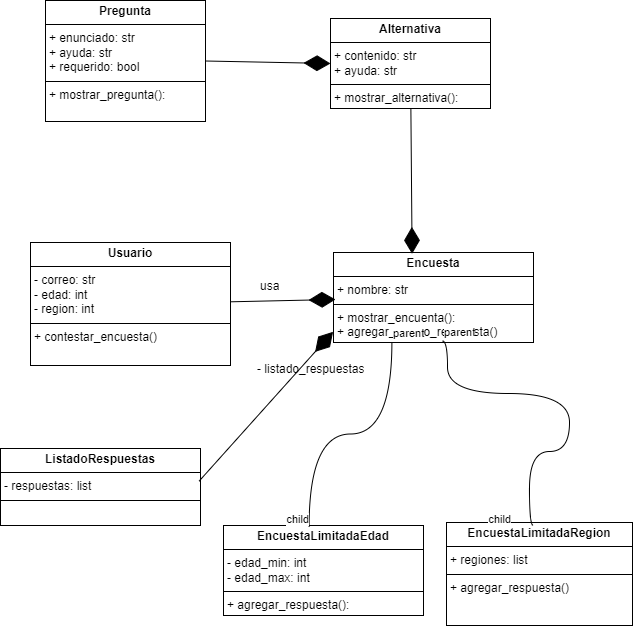

The diagram above was exported from draw.io. Its source (the exported page's mxGraphModel, read from the mxfile embedded in the PNG):
<mxGraphModel dx="1236" dy="1222" grid="0" gridSize="10" guides="1" tooltips="1" connect="1" arrows="1" fold="1" page="0" pageScale="1" pageWidth="827" pageHeight="1169" math="0" shadow="0">
  <root>
    <mxCell id="0" />
    <mxCell id="1" parent="0" />
    <mxCell id="VR91Ym18friP8ltB3WMd-5" value="&lt;p style=&quot;margin:0px;margin-top:4px;text-align:center;&quot;&gt;&lt;b&gt;Pregunta&lt;span style=&quot;white-space: pre;&quot;&gt;&#09;&lt;/span&gt;&lt;/b&gt;&lt;/p&gt;&lt;hr size=&quot;1&quot; style=&quot;border-style:solid;&quot;&gt;&lt;p style=&quot;margin:0px;margin-left:4px;&quot;&gt;+ enunciado: str&lt;/p&gt;&lt;p style=&quot;margin:0px;margin-left:4px;&quot;&gt;+ ayuda: str&lt;/p&gt;&lt;p style=&quot;margin:0px;margin-left:4px;&quot;&gt;+ requerido: bool&lt;/p&gt;&lt;hr size=&quot;1&quot; style=&quot;border-style:solid;&quot;&gt;&lt;p style=&quot;margin:0px;margin-left:4px;&quot;&gt;+ mostrar_pregunta():&lt;/p&gt;" style="verticalAlign=top;align=left;overflow=fill;html=1;whiteSpace=wrap;" vertex="1" parent="1">
      <mxGeometry x="-71" y="-58" width="160" height="121" as="geometry" />
    </mxCell>
    <mxCell id="VR91Ym18friP8ltB3WMd-6" value="&lt;p style=&quot;margin:0px;margin-top:4px;text-align:center;&quot;&gt;&lt;b&gt;Alternativa&lt;/b&gt;&lt;/p&gt;&lt;hr size=&quot;1&quot; style=&quot;border-style:solid;&quot;&gt;&lt;p style=&quot;margin:0px;margin-left:4px;&quot;&gt;+ contenido: str&lt;/p&gt;&lt;p style=&quot;margin:0px;margin-left:4px;&quot;&gt;+ ayuda: str&lt;/p&gt;&lt;hr size=&quot;1&quot; style=&quot;border-style:solid;&quot;&gt;&lt;p style=&quot;margin:0px;margin-left:4px;&quot;&gt;+ mostrar_alternativa():&lt;/p&gt;" style="verticalAlign=top;align=left;overflow=fill;html=1;whiteSpace=wrap;" vertex="1" parent="1">
      <mxGeometry x="214" y="-40" width="160" height="90" as="geometry" />
    </mxCell>
    <mxCell id="VR91Ym18friP8ltB3WMd-7" value="&lt;p style=&quot;margin:0px;margin-top:4px;text-align:center;&quot;&gt;&lt;b&gt;Encuesta&lt;/b&gt;&lt;/p&gt;&lt;hr size=&quot;1&quot; style=&quot;border-style:solid;&quot;&gt;&lt;p style=&quot;margin:0px;margin-left:4px;&quot;&gt;+ nombre: str&lt;/p&gt;&lt;hr size=&quot;1&quot; style=&quot;border-style:solid;&quot;&gt;&lt;p style=&quot;margin:0px;margin-left:4px;&quot;&gt;+ mostrar_encuenta():&lt;/p&gt;&lt;p style=&quot;margin:0px;margin-left:4px;&quot;&gt;+ agregar_listado_respuesta()&lt;/p&gt;" style="verticalAlign=top;align=left;overflow=fill;html=1;whiteSpace=wrap;" vertex="1" parent="1">
      <mxGeometry x="217" y="194" width="200" height="90" as="geometry" />
    </mxCell>
    <mxCell id="VR91Ym18friP8ltB3WMd-8" value="" style="endArrow=diamondThin;endFill=1;endSize=24;html=1;rounded=0;fontSize=12;curved=1;entryX=0;entryY=0.5;entryDx=0;entryDy=0;exitX=1;exitY=0.5;exitDx=0;exitDy=0;" edge="1" parent="1" source="VR91Ym18friP8ltB3WMd-5" target="VR91Ym18friP8ltB3WMd-6">
      <mxGeometry width="160" relative="1" as="geometry">
        <mxPoint x="91" y="13" as="sourcePoint" />
        <mxPoint x="207" y="10" as="targetPoint" />
      </mxGeometry>
    </mxCell>
    <mxCell id="VR91Ym18friP8ltB3WMd-9" value="" style="endArrow=diamondThin;endFill=1;endSize=24;html=1;rounded=0;fontSize=12;curved=1;entryX=0.393;entryY=0.015;entryDx=0;entryDy=0;entryPerimeter=0;" edge="1" parent="1" source="VR91Ym18friP8ltB3WMd-6" target="VR91Ym18friP8ltB3WMd-7">
      <mxGeometry width="160" relative="1" as="geometry">
        <mxPoint x="299" y="49.5" as="sourcePoint" />
        <mxPoint x="299" y="163" as="targetPoint" />
      </mxGeometry>
    </mxCell>
    <mxCell id="VR91Ym18friP8ltB3WMd-10" value="&lt;p style=&quot;margin:0px;margin-top:4px;text-align:center;&quot;&gt;&lt;b&gt;EncuestaLimitadaEdad&lt;/b&gt;&lt;/p&gt;&lt;hr size=&quot;1&quot; style=&quot;border-style:solid;&quot;&gt;&lt;p style=&quot;margin:0px;margin-left:4px;&quot;&gt;- edad_min: int&lt;/p&gt;&lt;p style=&quot;margin:0px;margin-left:4px;&quot;&gt;- edad_max: int&lt;br&gt;&lt;/p&gt;&lt;hr size=&quot;1&quot; style=&quot;border-style:solid;&quot;&gt;&lt;p style=&quot;margin:0px;margin-left:4px;&quot;&gt;+ agregar_respuesta():&lt;/p&gt;&lt;p style=&quot;margin:0px;margin-left:4px;&quot;&gt;+ agregar_listado_respuesta()&lt;/p&gt;" style="verticalAlign=top;align=left;overflow=fill;html=1;whiteSpace=wrap;" vertex="1" parent="1">
      <mxGeometry x="107" y="467" width="200" height="90" as="geometry" />
    </mxCell>
    <mxCell id="VR91Ym18friP8ltB3WMd-11" value="&lt;p style=&quot;margin:0px;margin-top:4px;text-align:center;&quot;&gt;&lt;b&gt;EncuestaLimitadaRegion&lt;/b&gt;&lt;/p&gt;&lt;hr size=&quot;1&quot; style=&quot;border-style:solid;&quot;&gt;&lt;p style=&quot;margin:0px;margin-left:4px;&quot;&gt;+ regiones: list&lt;/p&gt;&lt;hr size=&quot;1&quot; style=&quot;border-style:solid;&quot;&gt;&lt;p style=&quot;margin:0px;margin-left:4px;&quot;&gt;+ agregar_respuesta()&lt;/p&gt;" style="verticalAlign=top;align=left;overflow=fill;html=1;whiteSpace=wrap;" vertex="1" parent="1">
      <mxGeometry x="330" y="464" width="186" height="103" as="geometry" />
    </mxCell>
    <mxCell id="VR91Ym18friP8ltB3WMd-12" value="" style="endArrow=none;html=1;edgeStyle=orthogonalEdgeStyle;rounded=0;fontSize=12;startSize=8;endSize=8;curved=1;exitX=0.543;exitY=0.981;exitDx=0;exitDy=0;exitPerimeter=0;entryX=0.466;entryY=0.026;entryDx=0;entryDy=0;entryPerimeter=0;" edge="1" parent="1" source="VR91Ym18friP8ltB3WMd-7" target="VR91Ym18friP8ltB3WMd-11">
      <mxGeometry relative="1" as="geometry">
        <mxPoint x="320" y="315" as="sourcePoint" />
        <mxPoint x="412" y="459" as="targetPoint" />
        <Array as="points">
          <mxPoint x="331" y="282" />
          <mxPoint x="331" y="335" />
          <mxPoint x="453" y="335" />
          <mxPoint x="453" y="393" />
          <mxPoint x="413" y="393" />
        </Array>
      </mxGeometry>
    </mxCell>
    <mxCell id="VR91Ym18friP8ltB3WMd-13" value="parent" style="edgeLabel;resizable=0;html=1;align=left;verticalAlign=bottom;" connectable="0" vertex="1" parent="VR91Ym18friP8ltB3WMd-12">
      <mxGeometry x="-1" relative="1" as="geometry" />
    </mxCell>
    <mxCell id="VR91Ym18friP8ltB3WMd-14" value="child" style="edgeLabel;resizable=0;html=1;align=right;verticalAlign=bottom;" connectable="0" vertex="1" parent="VR91Ym18friP8ltB3WMd-12">
      <mxGeometry x="1" relative="1" as="geometry">
        <mxPoint x="-21" y="2" as="offset" />
      </mxGeometry>
    </mxCell>
    <mxCell id="VR91Ym18friP8ltB3WMd-19" value="&lt;p style=&quot;margin:0px;margin-top:4px;text-align:center;&quot;&gt;&lt;b&gt;Usuario&lt;/b&gt;&lt;/p&gt;&lt;hr size=&quot;1&quot; style=&quot;border-style:solid;&quot;&gt;&lt;p style=&quot;margin:0px;margin-left:4px;&quot;&gt;- correo: str&lt;/p&gt;&lt;p style=&quot;margin:0px;margin-left:4px;&quot;&gt;- edad: int&lt;/p&gt;&lt;p style=&quot;margin:0px;margin-left:4px;&quot;&gt;- region: int&lt;/p&gt;&lt;hr size=&quot;1&quot; style=&quot;border-style:solid;&quot;&gt;&lt;p style=&quot;margin:0px;margin-left:4px;&quot;&gt;+ contestar_encuesta()&lt;/p&gt;&lt;p style=&quot;margin:0px;margin-left:4px;&quot;&gt;&lt;br&gt;&lt;/p&gt;" style="verticalAlign=top;align=left;overflow=fill;html=1;whiteSpace=wrap;" vertex="1" parent="1">
      <mxGeometry x="-86" y="184" width="200" height="123" as="geometry" />
    </mxCell>
    <mxCell id="VR91Ym18friP8ltB3WMd-20" value="" style="endArrow=none;html=1;edgeStyle=orthogonalEdgeStyle;rounded=0;fontSize=12;startSize=8;endSize=8;curved=1;entryX=0.428;entryY=0.019;entryDx=0;entryDy=0;entryPerimeter=0;exitX=0.292;exitY=0.993;exitDx=0;exitDy=0;exitPerimeter=0;" edge="1" parent="1" source="VR91Ym18friP8ltB3WMd-7" target="VR91Ym18friP8ltB3WMd-10">
      <mxGeometry relative="1" as="geometry">
        <mxPoint x="71" y="382" as="sourcePoint" />
        <mxPoint x="231" y="382" as="targetPoint" />
      </mxGeometry>
    </mxCell>
    <mxCell id="VR91Ym18friP8ltB3WMd-21" value="parent" style="edgeLabel;resizable=0;html=1;align=left;verticalAlign=bottom;" connectable="0" vertex="1" parent="VR91Ym18friP8ltB3WMd-20">
      <mxGeometry x="-1" relative="1" as="geometry" />
    </mxCell>
    <mxCell id="VR91Ym18friP8ltB3WMd-22" value="child" style="edgeLabel;resizable=0;html=1;align=right;verticalAlign=bottom;" connectable="0" vertex="1" parent="VR91Ym18friP8ltB3WMd-20">
      <mxGeometry x="1" relative="1" as="geometry" />
    </mxCell>
    <mxCell id="VR91Ym18friP8ltB3WMd-23" value="&lt;p style=&quot;margin:0px;margin-top:4px;text-align:center;&quot;&gt;&lt;b&gt;ListadoRespuestas&lt;/b&gt;&lt;/p&gt;&lt;hr size=&quot;1&quot; style=&quot;border-style:solid;&quot;&gt;&lt;p style=&quot;margin:0px;margin-left:4px;&quot;&gt;- respuestas: list&lt;/p&gt;&lt;hr size=&quot;1&quot; style=&quot;border-style:solid;&quot;&gt;&lt;p style=&quot;margin:0px;margin-left:4px;&quot;&gt;&lt;br&gt;&lt;/p&gt;&lt;p style=&quot;margin:0px;margin-left:4px;&quot;&gt;&amp;nbsp;&lt;/p&gt;" style="verticalAlign=top;align=left;overflow=fill;html=1;whiteSpace=wrap;" vertex="1" parent="1">
      <mxGeometry x="-116" y="390" width="200" height="77" as="geometry" />
    </mxCell>
    <mxCell id="VR91Ym18friP8ltB3WMd-24" value="- listado_respuestas" style="text;strokeColor=none;fillColor=none;align=left;verticalAlign=top;spacingLeft=4;spacingRight=4;overflow=hidden;rotatable=0;points=[[0,0.5],[1,0.5]];portConstraint=eastwest;whiteSpace=wrap;html=1;" vertex="1" parent="1">
      <mxGeometry x="135" y="297" width="127" height="26" as="geometry" />
    </mxCell>
    <mxCell id="VR91Ym18friP8ltB3WMd-25" value="" style="endArrow=diamondThin;endFill=1;endSize=24;html=1;rounded=0;fontSize=12;curved=1;entryX=0.01;entryY=0.522;entryDx=0;entryDy=0;entryPerimeter=0;" edge="1" parent="1" source="VR91Ym18friP8ltB3WMd-19" target="VR91Ym18friP8ltB3WMd-7">
      <mxGeometry width="160" relative="1" as="geometry">
        <mxPoint x="114" y="236" as="sourcePoint" />
        <mxPoint x="216" y="236" as="targetPoint" />
      </mxGeometry>
    </mxCell>
    <mxCell id="VR91Ym18friP8ltB3WMd-26" value="usa" style="text;strokeColor=none;fillColor=none;align=left;verticalAlign=top;spacingLeft=4;spacingRight=4;overflow=hidden;rotatable=0;points=[[0,0.5],[1,0.5]];portConstraint=eastwest;whiteSpace=wrap;html=1;" vertex="1" parent="1">
      <mxGeometry x="138" y="214" width="29" height="26" as="geometry" />
    </mxCell>
    <mxCell id="VR91Ym18friP8ltB3WMd-29" value="" style="endArrow=diamondThin;endFill=1;endSize=24;html=1;rounded=0;fontSize=12;curved=1;exitX=0.993;exitY=0.424;exitDx=0;exitDy=0;exitPerimeter=0;entryX=-0.002;entryY=0.881;entryDx=0;entryDy=0;entryPerimeter=0;" edge="1" parent="1" source="VR91Ym18friP8ltB3WMd-23" target="VR91Ym18friP8ltB3WMd-7">
      <mxGeometry width="160" relative="1" as="geometry">
        <mxPoint x="98" y="419" as="sourcePoint" />
        <mxPoint x="228" y="417" as="targetPoint" />
      </mxGeometry>
    </mxCell>
  </root>
</mxGraphModel>